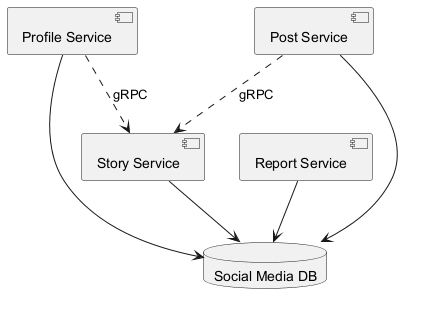

The diagram above was rendered by PlantUML. Its source (embedded in the PNG):
@startuml
skinparam monochrome true
component "Profile Service" as C_ProfileService
component "Story Service" as C_StoryService
component "Report Service" as C_ReportService
component "Post Service" as C_PostService
database "Social Media DB" as DB_social_media
C_ProfileService --> DB_social_media
C_StoryService --> DB_social_media
C_ReportService --> DB_social_media
C_PostService --> DB_social_media
C_PostService ..> C_StoryService : gRPC
C_ProfileService ..> C_StoryService : gRPC
@enduml